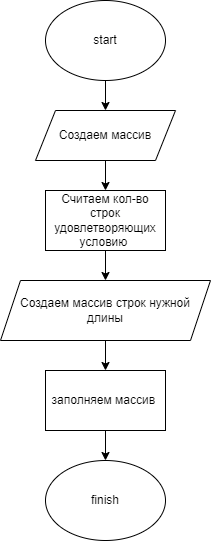

The diagram above was exported from draw.io. Its source (the exported page's mxGraphModel, read from the mxfile embedded in the PNG):
<mxGraphModel dx="1518" dy="671" grid="1" gridSize="10" guides="1" tooltips="1" connect="1" arrows="1" fold="1" page="1" pageScale="1" pageWidth="827" pageHeight="1169" math="0" shadow="0">
  <root>
    <mxCell id="0" />
    <mxCell id="1" parent="0" />
    <mxCell id="9YIrClq2gURaz6ihJXhA-7" value="" style="edgeStyle=orthogonalEdgeStyle;rounded=0;orthogonalLoop=1;jettySize=auto;html=1;" edge="1" parent="1" source="9YIrClq2gURaz6ihJXhA-1" target="9YIrClq2gURaz6ihJXhA-3">
      <mxGeometry relative="1" as="geometry" />
    </mxCell>
    <mxCell id="9YIrClq2gURaz6ihJXhA-1" value="start" style="ellipse;whiteSpace=wrap;html=1;" vertex="1" parent="1">
      <mxGeometry x="90" y="10" width="120" height="80" as="geometry" />
    </mxCell>
    <mxCell id="9YIrClq2gURaz6ihJXhA-2" value="finish" style="ellipse;whiteSpace=wrap;html=1;" vertex="1" parent="1">
      <mxGeometry x="90" y="470" width="120" height="80" as="geometry" />
    </mxCell>
    <mxCell id="9YIrClq2gURaz6ihJXhA-13" value="" style="edgeStyle=orthogonalEdgeStyle;rounded=0;orthogonalLoop=1;jettySize=auto;html=1;" edge="1" parent="1" source="9YIrClq2gURaz6ihJXhA-3" target="9YIrClq2gURaz6ihJXhA-12">
      <mxGeometry relative="1" as="geometry" />
    </mxCell>
    <mxCell id="9YIrClq2gURaz6ihJXhA-3" value="Создаем массив" style="shape=parallelogram;perimeter=parallelogramPerimeter;whiteSpace=wrap;html=1;fixedSize=1;" vertex="1" parent="1">
      <mxGeometry x="80" y="120" width="140" height="50" as="geometry" />
    </mxCell>
    <mxCell id="9YIrClq2gURaz6ihJXhA-16" value="" style="edgeStyle=orthogonalEdgeStyle;rounded=0;orthogonalLoop=1;jettySize=auto;html=1;" edge="1" parent="1" source="9YIrClq2gURaz6ihJXhA-5" target="9YIrClq2gURaz6ihJXhA-15">
      <mxGeometry relative="1" as="geometry" />
    </mxCell>
    <mxCell id="9YIrClq2gURaz6ihJXhA-5" value="Создаем массив строк нужной длины" style="shape=parallelogram;perimeter=parallelogramPerimeter;whiteSpace=wrap;html=1;fixedSize=1;" vertex="1" parent="1">
      <mxGeometry x="45" y="290" width="210" height="60" as="geometry" />
    </mxCell>
    <mxCell id="9YIrClq2gURaz6ihJXhA-14" value="" style="edgeStyle=orthogonalEdgeStyle;rounded=0;orthogonalLoop=1;jettySize=auto;html=1;" edge="1" parent="1" source="9YIrClq2gURaz6ihJXhA-12" target="9YIrClq2gURaz6ihJXhA-5">
      <mxGeometry relative="1" as="geometry" />
    </mxCell>
    <mxCell id="9YIrClq2gURaz6ihJXhA-12" value="Считаем кол-во строк удовлетворяющих условию&amp;nbsp;" style="rounded=0;whiteSpace=wrap;html=1;" vertex="1" parent="1">
      <mxGeometry x="90" y="200" width="120" height="60" as="geometry" />
    </mxCell>
    <mxCell id="9YIrClq2gURaz6ihJXhA-17" value="" style="edgeStyle=orthogonalEdgeStyle;rounded=0;orthogonalLoop=1;jettySize=auto;html=1;" edge="1" parent="1" source="9YIrClq2gURaz6ihJXhA-15" target="9YIrClq2gURaz6ihJXhA-2">
      <mxGeometry relative="1" as="geometry" />
    </mxCell>
    <mxCell id="9YIrClq2gURaz6ihJXhA-15" value="заполняем массив&amp;nbsp;" style="rounded=0;whiteSpace=wrap;html=1;" vertex="1" parent="1">
      <mxGeometry x="90" y="380" width="120" height="60" as="geometry" />
    </mxCell>
  </root>
</mxGraphModel>